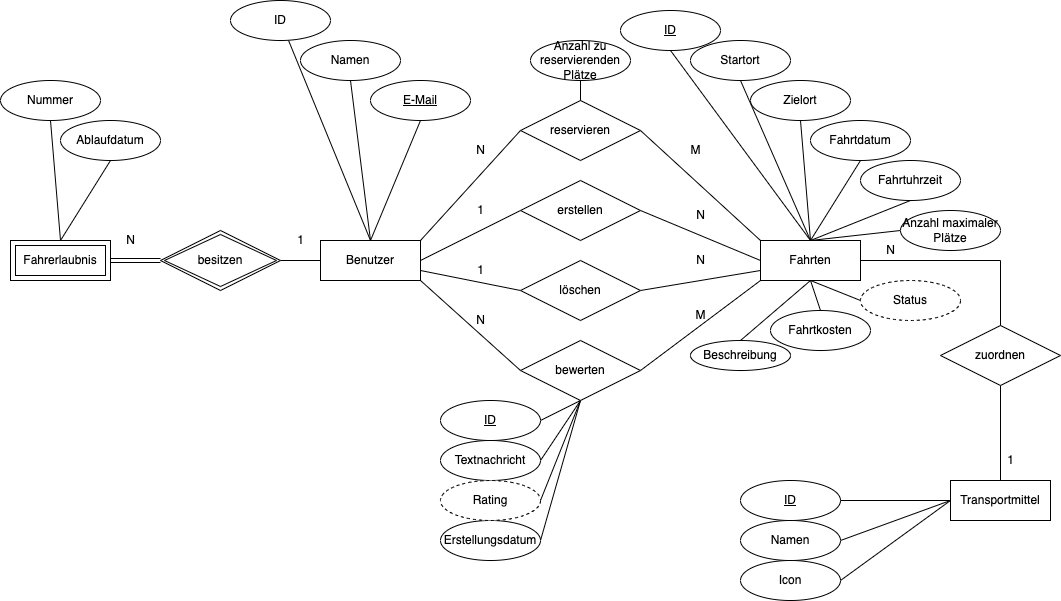

The diagram above was exported from draw.io. Its source (the exported page's mxGraphModel, read from the mxfile embedded in the PNG):
<mxGraphModel dx="3640" dy="1832" grid="1" gridSize="10" guides="1" tooltips="1" connect="1" arrows="1" fold="1" page="1" pageScale="1" pageWidth="1100" pageHeight="850" math="0" shadow="0">
  <root>
    <mxCell id="0" />
    <mxCell id="1" parent="0" />
    <mxCell id="b-2rTRyFEP5zb1sUs2k6-5" value="" style="edgeStyle=orthogonalEdgeStyle;rounded=0;orthogonalLoop=1;jettySize=auto;html=1;endArrow=none;endFill=0;" parent="1" source="b-2rTRyFEP5zb1sUs2k6-1" target="b-2rTRyFEP5zb1sUs2k6-2" edge="1">
      <mxGeometry relative="1" as="geometry" />
    </mxCell>
    <mxCell id="b-2rTRyFEP5zb1sUs2k6-14" style="rounded=0;orthogonalLoop=1;jettySize=auto;html=1;exitX=0.5;exitY=0;exitDx=0;exitDy=0;endArrow=none;endFill=0;" parent="1" source="b-2rTRyFEP5zb1sUs2k6-1" edge="1">
      <mxGeometry relative="1" as="geometry">
        <mxPoint x="297.949528099708" y="169.745602054114" as="targetPoint" />
      </mxGeometry>
    </mxCell>
    <mxCell id="b-2rTRyFEP5zb1sUs2k6-30" style="edgeStyle=none;rounded=0;orthogonalLoop=1;jettySize=auto;html=1;exitX=1;exitY=0;exitDx=0;exitDy=0;entryX=0;entryY=0.5;entryDx=0;entryDy=0;endArrow=none;endFill=0;" parent="1" source="b-2rTRyFEP5zb1sUs2k6-1" target="b-2rTRyFEP5zb1sUs2k6-24" edge="1">
      <mxGeometry relative="1" as="geometry" />
    </mxCell>
    <mxCell id="b-2rTRyFEP5zb1sUs2k6-32" style="edgeStyle=none;rounded=0;orthogonalLoop=1;jettySize=auto;html=1;exitX=1;exitY=0.5;exitDx=0;exitDy=0;entryX=0;entryY=0.5;entryDx=0;entryDy=0;endArrow=none;endFill=0;" parent="1" source="b-2rTRyFEP5zb1sUs2k6-1" target="b-2rTRyFEP5zb1sUs2k6-27" edge="1">
      <mxGeometry relative="1" as="geometry" />
    </mxCell>
    <mxCell id="b-2rTRyFEP5zb1sUs2k6-34" style="edgeStyle=none;rounded=0;orthogonalLoop=1;jettySize=auto;html=1;exitX=1;exitY=0.75;exitDx=0;exitDy=0;entryX=0;entryY=0.5;entryDx=0;entryDy=0;endArrow=none;endFill=0;" parent="1" source="b-2rTRyFEP5zb1sUs2k6-1" target="b-2rTRyFEP5zb1sUs2k6-28" edge="1">
      <mxGeometry relative="1" as="geometry" />
    </mxCell>
    <mxCell id="b-2rTRyFEP5zb1sUs2k6-36" style="edgeStyle=none;rounded=0;orthogonalLoop=1;jettySize=auto;html=1;exitX=1;exitY=1;exitDx=0;exitDy=0;entryX=0;entryY=0.5;entryDx=0;entryDy=0;endArrow=none;endFill=0;" parent="1" source="b-2rTRyFEP5zb1sUs2k6-1" target="b-2rTRyFEP5zb1sUs2k6-29" edge="1">
      <mxGeometry relative="1" as="geometry" />
    </mxCell>
    <mxCell id="b-2rTRyFEP5zb1sUs2k6-1" value="Benutzer" style="whiteSpace=wrap;html=1;align=center;" parent="1" vertex="1">
      <mxGeometry x="330" y="370" width="100" height="40" as="geometry" />
    </mxCell>
    <mxCell id="b-2rTRyFEP5zb1sUs2k6-2" value="besitzen" style="shape=rhombus;double=1;perimeter=rhombusPerimeter;whiteSpace=wrap;html=1;align=center;" parent="1" vertex="1">
      <mxGeometry x="170" y="360" width="120" height="60" as="geometry" />
    </mxCell>
    <mxCell id="b-2rTRyFEP5zb1sUs2k6-4" value="Fahrerlaubnis" style="shape=ext;margin=3;double=1;whiteSpace=wrap;html=1;align=center;" parent="1" vertex="1">
      <mxGeometry x="20" y="370" width="100" height="40" as="geometry" />
    </mxCell>
    <mxCell id="b-2rTRyFEP5zb1sUs2k6-7" value="" style="shape=link;html=1;rounded=0;endArrow=none;endFill=0;entryX=0;entryY=0.5;entryDx=0;entryDy=0;exitX=1;exitY=0.5;exitDx=0;exitDy=0;" parent="1" source="b-2rTRyFEP5zb1sUs2k6-4" target="b-2rTRyFEP5zb1sUs2k6-2" edge="1">
      <mxGeometry relative="1" as="geometry">
        <mxPoint x="100" y="390" as="sourcePoint" />
        <mxPoint x="210" y="390" as="targetPoint" />
      </mxGeometry>
    </mxCell>
    <mxCell id="b-2rTRyFEP5zb1sUs2k6-8" value="" style="resizable=0;html=1;align=left;verticalAlign=bottom;" parent="b-2rTRyFEP5zb1sUs2k6-7" connectable="0" vertex="1">
      <mxGeometry x="-1" relative="1" as="geometry" />
    </mxCell>
    <mxCell id="b-2rTRyFEP5zb1sUs2k6-13" value="ID" style="ellipse;whiteSpace=wrap;html=1;align=center;" parent="1" vertex="1">
      <mxGeometry x="240" y="130" width="100" height="40" as="geometry" />
    </mxCell>
    <mxCell id="b-2rTRyFEP5zb1sUs2k6-17" style="edgeStyle=none;rounded=0;orthogonalLoop=1;jettySize=auto;html=1;exitX=0.5;exitY=1;exitDx=0;exitDy=0;entryX=0.5;entryY=0;entryDx=0;entryDy=0;endArrow=none;endFill=0;" parent="1" source="b-2rTRyFEP5zb1sUs2k6-15" target="b-2rTRyFEP5zb1sUs2k6-1" edge="1">
      <mxGeometry relative="1" as="geometry" />
    </mxCell>
    <mxCell id="b-2rTRyFEP5zb1sUs2k6-15" value="Namen" style="ellipse;whiteSpace=wrap;html=1;align=center;" parent="1" vertex="1">
      <mxGeometry x="310" y="170" width="100" height="40" as="geometry" />
    </mxCell>
    <mxCell id="b-2rTRyFEP5zb1sUs2k6-18" style="edgeStyle=none;rounded=0;orthogonalLoop=1;jettySize=auto;html=1;exitX=0.5;exitY=1;exitDx=0;exitDy=0;endArrow=none;endFill=0;" parent="1" source="b-2rTRyFEP5zb1sUs2k6-16" edge="1">
      <mxGeometry relative="1" as="geometry">
        <mxPoint x="380" y="370" as="targetPoint" />
      </mxGeometry>
    </mxCell>
    <mxCell id="b-2rTRyFEP5zb1sUs2k6-16" value="&lt;u&gt;E-Mail&lt;/u&gt;" style="ellipse;whiteSpace=wrap;html=1;align=center;" parent="1" vertex="1">
      <mxGeometry x="380" y="210" width="100" height="40" as="geometry" />
    </mxCell>
    <mxCell id="b-2rTRyFEP5zb1sUs2k6-21" style="edgeStyle=none;rounded=0;orthogonalLoop=1;jettySize=auto;html=1;exitX=0.5;exitY=1;exitDx=0;exitDy=0;entryX=0.5;entryY=0;entryDx=0;entryDy=0;endArrow=none;endFill=0;" parent="1" target="b-2rTRyFEP5zb1sUs2k6-4" edge="1">
      <mxGeometry relative="1" as="geometry">
        <mxPoint x="60" y="250" as="sourcePoint" />
      </mxGeometry>
    </mxCell>
    <mxCell id="b-2rTRyFEP5zb1sUs2k6-19" value="Nummer" style="ellipse;whiteSpace=wrap;html=1;align=center;" parent="1" vertex="1">
      <mxGeometry x="10" y="210" width="100" height="40" as="geometry" />
    </mxCell>
    <mxCell id="b-2rTRyFEP5zb1sUs2k6-22" style="edgeStyle=none;rounded=0;orthogonalLoop=1;jettySize=auto;html=1;exitX=0.5;exitY=1;exitDx=0;exitDy=0;endArrow=none;endFill=0;" parent="1" source="b-2rTRyFEP5zb1sUs2k6-20" edge="1">
      <mxGeometry relative="1" as="geometry">
        <mxPoint x="70" y="370" as="targetPoint" />
      </mxGeometry>
    </mxCell>
    <mxCell id="b-2rTRyFEP5zb1sUs2k6-20" value="Ablaufdatum" style="ellipse;whiteSpace=wrap;html=1;align=center;" parent="1" vertex="1">
      <mxGeometry x="70" y="250" width="100" height="40" as="geometry" />
    </mxCell>
    <mxCell id="b-2rTRyFEP5zb1sUs2k6-37" style="edgeStyle=none;rounded=0;orthogonalLoop=1;jettySize=auto;html=1;exitX=0;exitY=1;exitDx=0;exitDy=0;entryX=1;entryY=0.5;entryDx=0;entryDy=0;endArrow=none;endFill=0;" parent="1" source="b-2rTRyFEP5zb1sUs2k6-23" target="b-2rTRyFEP5zb1sUs2k6-29" edge="1">
      <mxGeometry relative="1" as="geometry" />
    </mxCell>
    <mxCell id="CCypWrJoro0KJ7EVF3am-12" style="edgeStyle=none;rounded=0;orthogonalLoop=1;jettySize=auto;html=1;exitX=0.5;exitY=0;exitDx=0;exitDy=0;entryX=0.5;entryY=1;entryDx=0;entryDy=0;endArrow=none;endFill=0;" edge="1" parent="1" source="b-2rTRyFEP5zb1sUs2k6-23" target="b-2rTRyFEP5zb1sUs2k6-38">
      <mxGeometry relative="1" as="geometry" />
    </mxCell>
    <mxCell id="CCypWrJoro0KJ7EVF3am-19" style="edgeStyle=none;rounded=0;orthogonalLoop=1;jettySize=auto;html=1;exitX=0.5;exitY=1;exitDx=0;exitDy=0;entryX=0.5;entryY=0;entryDx=0;entryDy=0;endArrow=none;endFill=0;" edge="1" parent="1" source="b-2rTRyFEP5zb1sUs2k6-23" target="CCypWrJoro0KJ7EVF3am-5">
      <mxGeometry relative="1" as="geometry" />
    </mxCell>
    <mxCell id="CCypWrJoro0KJ7EVF3am-20" style="edgeStyle=none;rounded=0;orthogonalLoop=1;jettySize=auto;html=1;exitX=0.5;exitY=1;exitDx=0;exitDy=0;entryX=0.5;entryY=0;entryDx=0;entryDy=0;endArrow=none;endFill=0;" edge="1" parent="1" source="b-2rTRyFEP5zb1sUs2k6-23" target="CCypWrJoro0KJ7EVF3am-6">
      <mxGeometry relative="1" as="geometry" />
    </mxCell>
    <mxCell id="CCypWrJoro0KJ7EVF3am-26" style="edgeStyle=orthogonalEdgeStyle;rounded=0;orthogonalLoop=1;jettySize=auto;html=1;exitX=1;exitY=0.5;exitDx=0;exitDy=0;endArrow=none;endFill=0;" edge="1" parent="1" source="b-2rTRyFEP5zb1sUs2k6-23">
      <mxGeometry relative="1" as="geometry">
        <mxPoint x="1010" y="490" as="targetPoint" />
      </mxGeometry>
    </mxCell>
    <mxCell id="CCypWrJoro0KJ7EVF3am-42" style="edgeStyle=none;rounded=0;orthogonalLoop=1;jettySize=auto;html=1;exitX=0.5;exitY=1;exitDx=0;exitDy=0;entryX=0;entryY=0.5;entryDx=0;entryDy=0;endArrow=none;endFill=0;" edge="1" parent="1" source="b-2rTRyFEP5zb1sUs2k6-23" target="CCypWrJoro0KJ7EVF3am-41">
      <mxGeometry relative="1" as="geometry" />
    </mxCell>
    <mxCell id="b-2rTRyFEP5zb1sUs2k6-23" value="Fahrten" style="whiteSpace=wrap;html=1;align=center;" parent="1" vertex="1">
      <mxGeometry x="770" y="370" width="100" height="40" as="geometry" />
    </mxCell>
    <mxCell id="b-2rTRyFEP5zb1sUs2k6-31" style="edgeStyle=none;rounded=0;orthogonalLoop=1;jettySize=auto;html=1;exitX=1;exitY=0.5;exitDx=0;exitDy=0;entryX=0;entryY=0;entryDx=0;entryDy=0;endArrow=none;endFill=0;" parent="1" source="b-2rTRyFEP5zb1sUs2k6-24" target="b-2rTRyFEP5zb1sUs2k6-23" edge="1">
      <mxGeometry relative="1" as="geometry" />
    </mxCell>
    <mxCell id="b-2rTRyFEP5zb1sUs2k6-24" value="reservieren" style="shape=rhombus;perimeter=rhombusPerimeter;whiteSpace=wrap;html=1;align=center;" parent="1" vertex="1">
      <mxGeometry x="530" y="230" width="120" height="60" as="geometry" />
    </mxCell>
    <mxCell id="b-2rTRyFEP5zb1sUs2k6-33" style="edgeStyle=none;rounded=0;orthogonalLoop=1;jettySize=auto;html=1;exitX=1;exitY=0.5;exitDx=0;exitDy=0;entryX=0;entryY=0.5;entryDx=0;entryDy=0;endArrow=none;endFill=0;" parent="1" source="b-2rTRyFEP5zb1sUs2k6-27" target="b-2rTRyFEP5zb1sUs2k6-23" edge="1">
      <mxGeometry relative="1" as="geometry" />
    </mxCell>
    <mxCell id="b-2rTRyFEP5zb1sUs2k6-27" value="erstellen" style="shape=rhombus;perimeter=rhombusPerimeter;whiteSpace=wrap;html=1;align=center;" parent="1" vertex="1">
      <mxGeometry x="530" y="310" width="120" height="60" as="geometry" />
    </mxCell>
    <mxCell id="b-2rTRyFEP5zb1sUs2k6-35" style="edgeStyle=none;rounded=0;orthogonalLoop=1;jettySize=auto;html=1;exitX=1;exitY=0.5;exitDx=0;exitDy=0;entryX=0;entryY=0.75;entryDx=0;entryDy=0;endArrow=none;endFill=0;" parent="1" source="b-2rTRyFEP5zb1sUs2k6-28" target="b-2rTRyFEP5zb1sUs2k6-23" edge="1">
      <mxGeometry relative="1" as="geometry" />
    </mxCell>
    <mxCell id="b-2rTRyFEP5zb1sUs2k6-28" value="löschen" style="shape=rhombus;perimeter=rhombusPerimeter;whiteSpace=wrap;html=1;align=center;" parent="1" vertex="1">
      <mxGeometry x="530" y="390" width="120" height="60" as="geometry" />
    </mxCell>
    <mxCell id="CCypWrJoro0KJ7EVF3am-48" style="edgeStyle=none;rounded=0;orthogonalLoop=1;jettySize=auto;html=1;exitX=0.5;exitY=1;exitDx=0;exitDy=0;entryX=1;entryY=0.5;entryDx=0;entryDy=0;endArrow=none;endFill=0;" edge="1" parent="1" source="b-2rTRyFEP5zb1sUs2k6-29" target="CCypWrJoro0KJ7EVF3am-44">
      <mxGeometry relative="1" as="geometry" />
    </mxCell>
    <mxCell id="CCypWrJoro0KJ7EVF3am-49" style="edgeStyle=none;rounded=0;orthogonalLoop=1;jettySize=auto;html=1;exitX=0.5;exitY=1;exitDx=0;exitDy=0;entryX=1;entryY=0.5;entryDx=0;entryDy=0;endArrow=none;endFill=0;" edge="1" parent="1" source="b-2rTRyFEP5zb1sUs2k6-29" target="CCypWrJoro0KJ7EVF3am-45">
      <mxGeometry relative="1" as="geometry" />
    </mxCell>
    <mxCell id="CCypWrJoro0KJ7EVF3am-51" style="edgeStyle=none;rounded=0;orthogonalLoop=1;jettySize=auto;html=1;exitX=0.5;exitY=1;exitDx=0;exitDy=0;entryX=1;entryY=0.5;entryDx=0;entryDy=0;endArrow=none;endFill=0;" edge="1" parent="1" source="b-2rTRyFEP5zb1sUs2k6-29" target="CCypWrJoro0KJ7EVF3am-47">
      <mxGeometry relative="1" as="geometry" />
    </mxCell>
    <mxCell id="CCypWrJoro0KJ7EVF3am-53" style="edgeStyle=none;rounded=0;orthogonalLoop=1;jettySize=auto;html=1;exitX=0.5;exitY=1;exitDx=0;exitDy=0;entryX=1;entryY=0.5;entryDx=0;entryDy=0;endArrow=none;endFill=0;" edge="1" parent="1" source="b-2rTRyFEP5zb1sUs2k6-29" target="CCypWrJoro0KJ7EVF3am-52">
      <mxGeometry relative="1" as="geometry" />
    </mxCell>
    <mxCell id="b-2rTRyFEP5zb1sUs2k6-29" value="bewerten" style="shape=rhombus;perimeter=rhombusPerimeter;whiteSpace=wrap;html=1;align=center;" parent="1" vertex="1">
      <mxGeometry x="530" y="470" width="120" height="60" as="geometry" />
    </mxCell>
    <mxCell id="b-2rTRyFEP5zb1sUs2k6-38" value="&lt;u&gt;ID&lt;/u&gt;" style="ellipse;whiteSpace=wrap;html=1;align=center;" parent="1" vertex="1">
      <mxGeometry x="630" y="140" width="100" height="40" as="geometry" />
    </mxCell>
    <mxCell id="CCypWrJoro0KJ7EVF3am-13" style="edgeStyle=none;rounded=0;orthogonalLoop=1;jettySize=auto;html=1;exitX=0.5;exitY=1;exitDx=0;exitDy=0;entryX=0.5;entryY=0;entryDx=0;entryDy=0;endArrow=none;endFill=0;" edge="1" parent="1" source="b-2rTRyFEP5zb1sUs2k6-44" target="b-2rTRyFEP5zb1sUs2k6-23">
      <mxGeometry relative="1" as="geometry" />
    </mxCell>
    <mxCell id="b-2rTRyFEP5zb1sUs2k6-44" value="Startort" style="ellipse;whiteSpace=wrap;html=1;align=center;" parent="1" vertex="1">
      <mxGeometry x="700" y="170" width="100" height="40" as="geometry" />
    </mxCell>
    <mxCell id="CCypWrJoro0KJ7EVF3am-14" style="edgeStyle=none;rounded=0;orthogonalLoop=1;jettySize=auto;html=1;exitX=0.5;exitY=1;exitDx=0;exitDy=0;entryX=0.5;entryY=0;entryDx=0;entryDy=0;endArrow=none;endFill=0;" edge="1" parent="1" source="b-2rTRyFEP5zb1sUs2k6-45" target="b-2rTRyFEP5zb1sUs2k6-23">
      <mxGeometry relative="1" as="geometry" />
    </mxCell>
    <mxCell id="b-2rTRyFEP5zb1sUs2k6-45" value="Zielort" style="ellipse;whiteSpace=wrap;html=1;align=center;" parent="1" vertex="1">
      <mxGeometry x="760" y="210" width="100" height="40" as="geometry" />
    </mxCell>
    <mxCell id="CCypWrJoro0KJ7EVF3am-15" style="edgeStyle=none;rounded=0;orthogonalLoop=1;jettySize=auto;html=1;exitX=0.5;exitY=1;exitDx=0;exitDy=0;entryX=0.5;entryY=0;entryDx=0;entryDy=0;endArrow=none;endFill=0;" edge="1" parent="1" source="b-2rTRyFEP5zb1sUs2k6-46" target="b-2rTRyFEP5zb1sUs2k6-23">
      <mxGeometry relative="1" as="geometry" />
    </mxCell>
    <mxCell id="b-2rTRyFEP5zb1sUs2k6-46" value="Fahrtdatum" style="ellipse;whiteSpace=wrap;html=1;align=center;" parent="1" vertex="1">
      <mxGeometry x="820" y="250" width="100" height="40" as="geometry" />
    </mxCell>
    <mxCell id="CCypWrJoro0KJ7EVF3am-16" style="edgeStyle=none;rounded=0;orthogonalLoop=1;jettySize=auto;html=1;exitX=0.5;exitY=1;exitDx=0;exitDy=0;entryX=0.5;entryY=0;entryDx=0;entryDy=0;endArrow=none;endFill=0;" edge="1" parent="1" source="CCypWrJoro0KJ7EVF3am-1" target="b-2rTRyFEP5zb1sUs2k6-23">
      <mxGeometry relative="1" as="geometry" />
    </mxCell>
    <mxCell id="CCypWrJoro0KJ7EVF3am-1" value="Fahrtuhrzeit" style="ellipse;whiteSpace=wrap;html=1;align=center;" vertex="1" parent="1">
      <mxGeometry x="870" y="290" width="100" height="40" as="geometry" />
    </mxCell>
    <mxCell id="CCypWrJoro0KJ7EVF3am-21" style="edgeStyle=none;rounded=0;orthogonalLoop=1;jettySize=auto;html=1;exitX=0;exitY=0.5;exitDx=0;exitDy=0;entryX=0.5;entryY=0;entryDx=0;entryDy=0;endArrow=none;endFill=0;" edge="1" parent="1" source="CCypWrJoro0KJ7EVF3am-4" target="b-2rTRyFEP5zb1sUs2k6-23">
      <mxGeometry relative="1" as="geometry" />
    </mxCell>
    <mxCell id="CCypWrJoro0KJ7EVF3am-4" value="Anzahl maximaler Plätze" style="ellipse;whiteSpace=wrap;html=1;align=center;" vertex="1" parent="1">
      <mxGeometry x="910" y="340" width="100" height="40" as="geometry" />
    </mxCell>
    <mxCell id="CCypWrJoro0KJ7EVF3am-5" value="Beschreibung" style="ellipse;whiteSpace=wrap;html=1;align=center;" vertex="1" parent="1">
      <mxGeometry x="700" y="470" width="100" height="30" as="geometry" />
    </mxCell>
    <mxCell id="CCypWrJoro0KJ7EVF3am-6" value="Fahrtkosten" style="ellipse;whiteSpace=wrap;html=1;align=center;" vertex="1" parent="1">
      <mxGeometry x="780" y="440" width="100" height="40" as="geometry" />
    </mxCell>
    <mxCell id="CCypWrJoro0KJ7EVF3am-24" style="edgeStyle=none;rounded=0;orthogonalLoop=1;jettySize=auto;html=1;exitX=0.5;exitY=1;exitDx=0;exitDy=0;entryX=0.5;entryY=0;entryDx=0;entryDy=0;endArrow=none;endFill=0;" edge="1" parent="1" source="CCypWrJoro0KJ7EVF3am-22" target="b-2rTRyFEP5zb1sUs2k6-24">
      <mxGeometry relative="1" as="geometry" />
    </mxCell>
    <mxCell id="CCypWrJoro0KJ7EVF3am-22" value="Anzahl zu reservierenden Plätze" style="ellipse;whiteSpace=wrap;html=1;align=center;" vertex="1" parent="1">
      <mxGeometry x="540" y="170" width="100" height="40" as="geometry" />
    </mxCell>
    <mxCell id="CCypWrJoro0KJ7EVF3am-30" style="edgeStyle=orthogonalEdgeStyle;rounded=0;orthogonalLoop=1;jettySize=auto;html=1;exitX=0.5;exitY=1;exitDx=0;exitDy=0;entryX=0.5;entryY=0;entryDx=0;entryDy=0;endArrow=none;endFill=0;" edge="1" parent="1" source="CCypWrJoro0KJ7EVF3am-27" target="CCypWrJoro0KJ7EVF3am-29">
      <mxGeometry relative="1" as="geometry" />
    </mxCell>
    <mxCell id="CCypWrJoro0KJ7EVF3am-27" value="zuordnen" style="shape=rhombus;perimeter=rhombusPerimeter;whiteSpace=wrap;html=1;align=center;" vertex="1" parent="1">
      <mxGeometry x="950" y="455" width="120" height="60" as="geometry" />
    </mxCell>
    <mxCell id="CCypWrJoro0KJ7EVF3am-29" value="Transportmittel" style="whiteSpace=wrap;html=1;align=center;" vertex="1" parent="1">
      <mxGeometry x="960" y="610" width="100" height="40" as="geometry" />
    </mxCell>
    <mxCell id="CCypWrJoro0KJ7EVF3am-37" style="edgeStyle=none;rounded=0;orthogonalLoop=1;jettySize=auto;html=1;exitX=1;exitY=0.5;exitDx=0;exitDy=0;entryX=0;entryY=0.5;entryDx=0;entryDy=0;endArrow=none;endFill=0;" edge="1" parent="1" source="CCypWrJoro0KJ7EVF3am-31" target="CCypWrJoro0KJ7EVF3am-29">
      <mxGeometry relative="1" as="geometry" />
    </mxCell>
    <mxCell id="CCypWrJoro0KJ7EVF3am-31" value="&lt;u&gt;ID&lt;/u&gt;" style="ellipse;whiteSpace=wrap;html=1;align=center;" vertex="1" parent="1">
      <mxGeometry x="750" y="610" width="100" height="40" as="geometry" />
    </mxCell>
    <mxCell id="CCypWrJoro0KJ7EVF3am-38" style="edgeStyle=none;rounded=0;orthogonalLoop=1;jettySize=auto;html=1;exitX=1;exitY=0.5;exitDx=0;exitDy=0;endArrow=none;endFill=0;" edge="1" parent="1" source="CCypWrJoro0KJ7EVF3am-32">
      <mxGeometry relative="1" as="geometry">
        <mxPoint x="960" y="630" as="targetPoint" />
      </mxGeometry>
    </mxCell>
    <mxCell id="CCypWrJoro0KJ7EVF3am-32" value="Namen" style="ellipse;whiteSpace=wrap;html=1;align=center;" vertex="1" parent="1">
      <mxGeometry x="750" y="650" width="100" height="40" as="geometry" />
    </mxCell>
    <mxCell id="CCypWrJoro0KJ7EVF3am-39" style="edgeStyle=none;rounded=0;orthogonalLoop=1;jettySize=auto;html=1;exitX=1;exitY=0.5;exitDx=0;exitDy=0;entryX=0;entryY=0.5;entryDx=0;entryDy=0;endArrow=none;endFill=0;" edge="1" parent="1" source="CCypWrJoro0KJ7EVF3am-33" target="CCypWrJoro0KJ7EVF3am-29">
      <mxGeometry relative="1" as="geometry" />
    </mxCell>
    <mxCell id="CCypWrJoro0KJ7EVF3am-33" value="Icon" style="ellipse;whiteSpace=wrap;html=1;align=center;" vertex="1" parent="1">
      <mxGeometry x="750" y="690" width="100" height="40" as="geometry" />
    </mxCell>
    <mxCell id="CCypWrJoro0KJ7EVF3am-41" value="Status" style="ellipse;whiteSpace=wrap;html=1;align=center;dashed=1;" vertex="1" parent="1">
      <mxGeometry x="870" y="410" width="100" height="40" as="geometry" />
    </mxCell>
    <mxCell id="CCypWrJoro0KJ7EVF3am-44" value="&lt;u&gt;ID&lt;/u&gt;" style="ellipse;whiteSpace=wrap;html=1;align=center;" vertex="1" parent="1">
      <mxGeometry x="450" y="530" width="100" height="40" as="geometry" />
    </mxCell>
    <mxCell id="CCypWrJoro0KJ7EVF3am-45" value="Textnachricht" style="ellipse;whiteSpace=wrap;html=1;align=center;" vertex="1" parent="1">
      <mxGeometry x="450" y="570" width="100" height="40" as="geometry" />
    </mxCell>
    <mxCell id="CCypWrJoro0KJ7EVF3am-47" value="Erstellungsdatum" style="ellipse;whiteSpace=wrap;html=1;align=center;" vertex="1" parent="1">
      <mxGeometry x="450" y="650" width="100" height="40" as="geometry" />
    </mxCell>
    <mxCell id="CCypWrJoro0KJ7EVF3am-52" value="Rating" style="ellipse;whiteSpace=wrap;html=1;align=center;dashed=1;" vertex="1" parent="1">
      <mxGeometry x="450" y="610" width="100" height="40" as="geometry" />
    </mxCell>
    <mxCell id="CCypWrJoro0KJ7EVF3am-54" value="N" style="text;html=1;align=center;verticalAlign=middle;resizable=0;points=[];autosize=1;strokeColor=none;fillColor=none;" vertex="1" parent="1">
      <mxGeometry x="890" y="370" width="20" height="20" as="geometry" />
    </mxCell>
    <mxCell id="CCypWrJoro0KJ7EVF3am-55" value="1" style="text;html=1;align=center;verticalAlign=middle;resizable=0;points=[];autosize=1;strokeColor=none;fillColor=none;" vertex="1" parent="1">
      <mxGeometry x="1010" y="580" width="20" height="20" as="geometry" />
    </mxCell>
    <mxCell id="CCypWrJoro0KJ7EVF3am-56" value="1" style="text;html=1;align=center;verticalAlign=middle;resizable=0;points=[];autosize=1;strokeColor=none;fillColor=none;" vertex="1" parent="1">
      <mxGeometry x="480" y="330" width="20" height="20" as="geometry" />
    </mxCell>
    <mxCell id="CCypWrJoro0KJ7EVF3am-57" value="N" style="text;html=1;align=center;verticalAlign=middle;resizable=0;points=[];autosize=1;strokeColor=none;fillColor=none;" vertex="1" parent="1">
      <mxGeometry x="700" y="335" width="20" height="20" as="geometry" />
    </mxCell>
    <mxCell id="CCypWrJoro0KJ7EVF3am-59" value="1" style="text;html=1;align=center;verticalAlign=middle;resizable=0;points=[];autosize=1;strokeColor=none;fillColor=none;" vertex="1" parent="1">
      <mxGeometry x="480" y="390" width="20" height="20" as="geometry" />
    </mxCell>
    <mxCell id="CCypWrJoro0KJ7EVF3am-60" value="N" style="text;html=1;align=center;verticalAlign=middle;resizable=0;points=[];autosize=1;strokeColor=none;fillColor=none;" vertex="1" parent="1">
      <mxGeometry x="700" y="380" width="20" height="20" as="geometry" />
    </mxCell>
    <mxCell id="CCypWrJoro0KJ7EVF3am-62" value="N" style="text;html=1;align=center;verticalAlign=middle;resizable=0;points=[];autosize=1;strokeColor=none;fillColor=none;" vertex="1" parent="1">
      <mxGeometry x="480" y="440" width="20" height="20" as="geometry" />
    </mxCell>
    <mxCell id="CCypWrJoro0KJ7EVF3am-63" value="M" style="text;html=1;align=center;verticalAlign=middle;resizable=0;points=[];autosize=1;strokeColor=none;fillColor=none;" vertex="1" parent="1">
      <mxGeometry x="695" y="435" width="30" height="20" as="geometry" />
    </mxCell>
    <mxCell id="CCypWrJoro0KJ7EVF3am-67" value="N" style="text;html=1;align=center;verticalAlign=middle;resizable=0;points=[];autosize=1;strokeColor=none;fillColor=none;" vertex="1" parent="1">
      <mxGeometry x="480" y="270" width="20" height="20" as="geometry" />
    </mxCell>
    <mxCell id="CCypWrJoro0KJ7EVF3am-68" value="M" style="text;html=1;align=center;verticalAlign=middle;resizable=0;points=[];autosize=1;strokeColor=none;fillColor=none;" vertex="1" parent="1">
      <mxGeometry x="690" y="270" width="30" height="20" as="geometry" />
    </mxCell>
    <mxCell id="CCypWrJoro0KJ7EVF3am-69" value="N" style="text;html=1;align=center;verticalAlign=middle;resizable=0;points=[];autosize=1;strokeColor=none;fillColor=none;" vertex="1" parent="1">
      <mxGeometry x="130" y="360" width="20" height="20" as="geometry" />
    </mxCell>
    <mxCell id="CCypWrJoro0KJ7EVF3am-70" value="1" style="text;html=1;align=center;verticalAlign=middle;resizable=0;points=[];autosize=1;strokeColor=none;fillColor=none;" vertex="1" parent="1">
      <mxGeometry x="300" y="360" width="20" height="20" as="geometry" />
    </mxCell>
  </root>
</mxGraphModel>